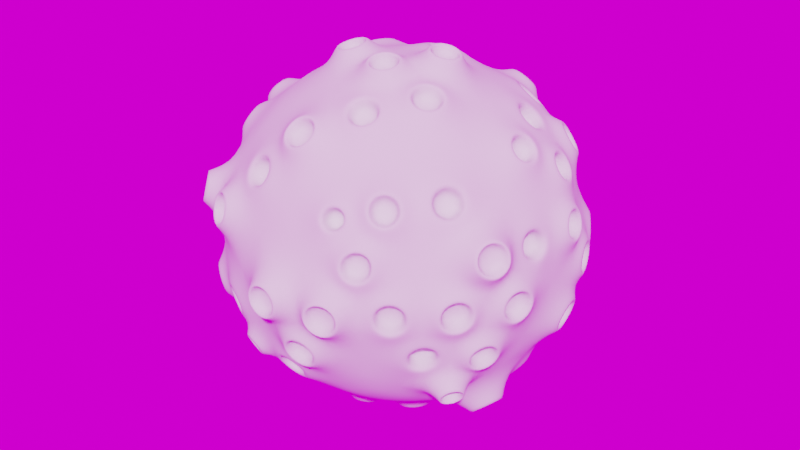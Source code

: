 # Source: Moon_Rock.blend  (saved by Blender 3.1.7; exported with 4.5.12 LTS)
import bpy
from mathutils import Matrix  # noqa: F401  (used for matrix-valued properties, if any)

bpy.ops.wm.read_factory_settings(use_empty=True)
scene = bpy.context.scene
scene.name = 'Scene'

# ---- collections
col_collection = bpy.data.collections.new('Collection'); scene.collection.children.link(col_collection)

# ---- images (referenced by path relative to the original .blend; pixels are not part of the script)
import os
ASSET_DIR = os.environ.get("B2B_ASSET_DIR", "")  # directory of the original .blend (textures are referenced by path, not embedded)
HERE = os.path.dirname(os.path.abspath(__file__))  # packed textures are extracted next to this script under _unpacked/

def load_image(name, relpath, width, height, colorspace="sRGB"):
    """Load a texture the original file referenced (path relative to the .blend, or extracted next to this script)."""
    p = next((c for c in (os.path.join(HERE, relpath), os.path.join(ASSET_DIR, relpath)) if relpath and os.path.exists(c)), "")
    if p:
        img = bpy.data.images.load(p, check_existing=True)
        img.name = name
    else:  # same state as the original file: an image datablock whose file is absent (Cycles renders it pink)
        img = bpy.data.images.new(name, width, height)
        img.source = "FILE"
        img.filepath = "//" + (relpath or name)
    img.colorspace_settings.name = colorspace
    return img
img_fish_eagle_hill_1k_hdr = load_image('fish_eagle_hill_1k.hdr', 'fish_eagle_hill_1k.hdr', 1024, 1024, 'Linear Rec.709')

# ---- materials (node trees are filled in below, after node groups)
mat_material = bpy.data.materials.new('Material')
mat_material.use_transparent_shadow = False

# ---- node groups
ng_warmth__gaffer = bpy.data.node_groups.new('Warmth (Gaffer)', 'ShaderNodeTree')
_s = ng_warmth__gaffer.interface.new_socket(name='Image', in_out='OUTPUT', socket_type='NodeSocketColor')
_s = ng_warmth__gaffer.interface.new_socket(name='Image', in_out='INPUT', socket_type='NodeSocketColor')
_s = ng_warmth__gaffer.interface.new_socket(name='Temp', in_out='INPUT', socket_type='NodeSocketFloat')
_s.min_value = -100.0
_s.max_value = 100.0
_s = ng_warmth__gaffer.interface.new_socket(name='Tint', in_out='INPUT', socket_type='NodeSocketFloat')
_s.min_value = -100.0
_s.max_value = 100.0
_N = ng_warmth__gaffer.nodes; _L = ng_warmth__gaffer.links
n0 = _N.new('NodeGroupInput'); n0.name = 'Group Input'; n0.location = (-70, -478)
n1 = _N.new('NodeGroupOutput'); n1.name = 'Group Output'; n1.location = (1033, -158)
n2 = _N.new('ShaderNodeMath'); n2.name = 'Math'; n2.location = (214, -339)
n2.operation = 'DIVIDE'
n2.inputs[1].default_value = 150.0
n3 = _N.new('ShaderNodeMath'); n3.name = 'Math.001'; n3.location = (407, -336)
n3.inputs[1].default_value = 1.0
n4 = _N.new('ShaderNodeSeparateXYZ'); n4.name = 'Separate XYZ'; n4.location = (408, -168)
n5 = _N.new('ShaderNodeMath'); n5.name = 'Math.002'; n5.location = (627, 85)
n5.operation = 'MULTIPLY'
n6 = _N.new('ShaderNodeMath'); n6.name = 'Math.003'; n6.location = (627, -91)
n6.operation = 'MULTIPLY'
n7 = _N.new('ShaderNodeMath'); n7.name = 'Math.004'; n7.location = (627, -240)
n7.operation = 'DIVIDE'
n8 = _N.new('ShaderNodeMath'); n8.name = 'Math.005'; n8.location = (214, -548)
n8.operation = 'DIVIDE'
n8.inputs[1].default_value = 150.0
n9 = _N.new('ShaderNodeMath'); n9.name = 'Math.006'; n9.location = (407, -529)
n9.inputs[1].default_value = 1.0
n10 = _N.new('ShaderNodeCombineXYZ'); n10.name = 'Combine XYZ'; n10.location = (808, -163)
_L.new(n0.outputs[1], n2.inputs[0])
_L.new(n2.outputs[0], n3.inputs[0])
_L.new(n3.outputs[0], n5.inputs[1])
_L.new(n3.outputs[0], n7.inputs[1])
_L.new(n0.outputs[2], n8.inputs[0])
_L.new(n8.outputs[0], n9.inputs[0])
_L.new(n9.outputs[0], n6.inputs[1])
_L.new(n0.outputs[0], n4.inputs[0])
_L.new(n4.outputs[0], n5.inputs[0])
_L.new(n4.outputs[1], n6.inputs[0])
_L.new(n4.outputs[2], n7.inputs[0])
_L.new(n5.outputs[0], n10.inputs[0])
_L.new(n6.outputs[0], n10.inputs[1])
_L.new(n7.outputs[0], n10.inputs[2])
_L.new(n10.outputs[0], n1.inputs[0])
n1.is_active_output = True
ng_geometry_nodes = bpy.data.node_groups.new('Geometry Nodes', 'GeometryNodeTree')
_s = ng_geometry_nodes.interface.new_socket(name='Geometry', in_out='OUTPUT', socket_type='NodeSocketGeometry')
_s = ng_geometry_nodes.interface.new_socket(name='Geometry', in_out='INPUT', socket_type='NodeSocketGeometry')
ng_geometry_nodes.is_modifier = True
_N = ng_geometry_nodes.nodes; _L = ng_geometry_nodes.links
n0 = _N.new('GeometryNodeStoreNamedAttribute'); n0.name = 'Store Named Attribute'; n0.location = (-50, 8)
n0.data_type = 'FLOAT_VECTOR'
n0.domain = 'CORNER'
n0.inputs[2].default_value = 'UVMap'
n1 = _N.new('NodeGroupOutput'); n1.name = 'Group Output'; n1.location = (1225, 0)
n2 = _N.new('GeometryNodeDualMesh'); n2.name = 'Dual Mesh'; n2.location = (125, 33)
n3 = _N.new('FunctionNodeRandomValue'); n3.name = 'Random Value.001'; n3.location = (-56, -109)
n3.inputs[2].default_value = -1.29
n3.inputs[3].default_value = 1.1
n3.inputs[8].default_value = 5
n4 = _N.new('GeometryNodeMeshIcoSphere'); n4.name = 'Ico Sphere'; n4.location = (-75, 8)
n4.inputs[1].default_value = 3
n5 = _N.new('ShaderNodeMapRange'); n5.name = 'Map Range'; n5.location = (190, -289)
n5.inputs[1].default_value = 0.43
n5.inputs[3].default_value = -0.03
n5.inputs[4].default_value = 1.05
n6 = _N.new('GeometryNodeSetShadeSmooth'); n6.name = 'Set Shade Smooth'; n6.location = (1005, 3)
n7 = _N.new('FunctionNodeRandomValue'); n7.name = 'Random Value'; n7.location = (-109, -329)
n7.inputs[2].default_value = 0.46
n7.inputs[3].default_value = 0.53
n7.inputs[8].default_value = 91
n8 = _N.new('NodeGroupInput'); n8.name = 'Group Input'; n8.location = (-340, 0)
n9 = _N.new('GeometryNodeScaleElements'); n9.name = 'Scale Elements'; n9.location = (585, 160)
n10 = _N.new('GeometryNodeExtrudeMesh'); n10.name = 'Extrude Mesh'; n10.location = (370, 1)
n11 = _N.new('GeometryNodeExtrudeMesh'); n11.name = 'Extrude Mesh.001'; n11.location = (785, 33)
n11.inputs[3].default_value = -0.1
_L.new(n6.outputs[0], n1.inputs[0])
_L.new(n0.outputs[0], n2.inputs[0])
_L.new(n2.outputs[0], n10.inputs[0])
_L.new(n10.outputs[0], n9.inputs[0])
_L.new(n10.outputs[1], n9.inputs[1])
_L.new(n9.outputs[0], n11.inputs[0])
_L.new(n11.outputs[0], n6.inputs[0])
_L.new(n7.outputs[1], n9.inputs[2])
_L.new(n7.outputs[1], n5.inputs[0])
_L.new(n5.outputs[0], n10.inputs[3])
_L.new(n3.outputs[1], n10.inputs[1])
_L.new(n10.outputs[1], n11.inputs[1])
_L.new(n4.outputs[0], n0.inputs[0])
_L.new(n4.outputs[1], n0.inputs[3])
n1.is_active_output = True

# ---- material node trees
mat_material.use_nodes = True; mat_material.node_tree.nodes.clear()
_N = mat_material.node_tree.nodes; _L = mat_material.node_tree.links
n0 = _N.new('ShaderNodeBsdfPrincipled'); n0.name = 'Principled BSDF'; n0.location = (10, 300)
n0.distribution = 'GGX'
n0.subsurface_method = 'RANDOM_WALK_SKIN'
n0.inputs[0].default_value = (0.05404, 0.05404, 0.05404, 1.0)
n0.inputs[1].default_value = 1.0
n0.inputs[3].default_value = 1.45
n0.inputs[27].default_value = (0.0, 0.0, 0.0, 1.0)
n0.inputs[28].default_value = 1.0
n1 = _N.new('ShaderNodeOutputMaterial'); n1.name = 'Material Output'; n1.location = (300, 300)
_L.new(n0.outputs[0], n1.inputs[0])
n1.is_active_output = True

# ---- world
world_world = bpy.data.worlds.new('World'); scene.world = world_world
world_world.use_nodes = True; world_world.node_tree.nodes.clear()
_N = world_world.node_tree.nodes; _L = world_world.node_tree.links
n0 = _N.new('ShaderNodeOutputWorld'); n0.name = 'World Output'; n0.location = (300, 300)
n1 = _N.new('ShaderNodeBackground'); n1.name = 'Background'; n1.location = (10, 300)
n1.inputs[0].default_value = (0.05088, 0.05088, 0.05088, 1.0)
n2 = _N.new('ShaderNodeTexEnvironment'); n2.name = 'HDRIHandler_ShaderNodeTexEnvironment'; n2.location = (-568, 92)
n2.image = img_fish_eagle_hill_1k_hdr
n3 = _N.new('ShaderNodeTexCoord'); n3.name = 'HDRIHandler_ShaderNodeTexCoord'; n3.location = (-951, 100)
n4 = _N.new('ShaderNodeMapping'); n4.name = 'HDRIHandler_ShaderNodeMapping'; n4.location = (-760, 141)
n4.mute = True
n5 = _N.new('ShaderNodeGroup'); n5.name = 'HDRIHandler_Warmth'; n5.location = (-262, 73)
n5.mute = True
n5.node_tree = ng_warmth__gaffer
n5.inputs[1].default_value = 0.0
n5.inputs[2].default_value = 0.0
n6 = _N.new('ShaderNodeGamma'); n6.name = 'HDRIHandler_ShaderNodeGamma'; n6.location = (-72, 60)
n6.mute = True
n7 = _N.new('ShaderNodeHueSaturation'); n7.name = 'HDRIHandler_ShaderNodeHueSaturation'; n7.location = (118, 81)
n7.mute = True
n8 = _N.new('ShaderNodeBackground'); n8.name = 'HDRIHandler_ShaderNodeBackground'; n8.location = (318, 48)
_L.new(n3.outputs[0], n4.inputs[0])
_L.new(n4.outputs[0], n2.inputs[0])
_L.new(n2.outputs[0], n5.inputs[0])
_L.new(n5.outputs[0], n6.inputs[0])
_L.new(n6.outputs[0], n7.inputs[4])
_L.new(n7.outputs[0], n8.inputs[0])
_L.new(n8.outputs[0], n0.inputs[0])
n0.is_active_output = True
world_world.color = (0.05088, 0.05088, 0.05088)
world_world.use_sun_shadow = False
world_world.sun_shadow_jitter_overblur = 0.0

# ---- meshes
me_icosphere = bpy.data.meshes.new('Icosphere')
me_icosphere.from_pydata([(0.0, 0.0, -1.0), (0.7236, -0.5257, -0.4472), (-0.2764, -0.8506, -0.4472), (-0.8944, 0.0, -0.4472), (-0.2764, 0.8506, -0.4472), (0.7236, 0.5257, -0.4472), (0.2764, -0.8506, 0.4472), (-0.7236, -0.5257, 0.4472), (-0.7236, 0.5257, 0.4472), (0.2764, 0.8506, 0.4472), (0.8944, 0.0, 0.4472), (0.0, 0.0, 1.0), (-0.1625, -0.5, -0.8507), (0.4253, -0.309, -0.8507), (0.2629, -0.809, -0.5257), (0.8506, 0.0, -0.5257), (0.4253, 0.309, -0.8507), (-0.5257, 0.0, -0.8507), (-0.6882, -0.5, -0.5257), (-0.1625, 0.5, -0.8507), (-0.6882, 0.5, -0.5257), (0.2629, 0.809, -0.5257), (0.9511, -0.309, 0.0), (0.9511, 0.309, 0.0), (0.0, -1.0, 0.0), (0.5878, -0.809, 0.0), (-0.9511, -0.309, 0.0), (-0.5878, -0.809, 0.0), (-0.5878, 0.809, 0.0), (-0.9511, 0.309, 0.0), (0.5878, 0.809, 0.0), (0.0, 1.0, 0.0), (0.6882, -0.5, 0.5257), (-0.2629, -0.809, 0.5257), (-0.8506, 0.0, 0.5257), (-0.2629, 0.809, 0.5257), (0.6882, 0.5, 0.5257), (0.1625, -0.5, 0.8507), (0.5257, 0.0, 0.8507), (-0.4253, -0.309, 0.8507), (-0.4253, 0.309, 0.8507), (0.1625, 0.5, 0.8507)], [], [(0, 13, 12), (1, 13, 15), (0, 12, 17), (0, 17, 19), (0, 19, 16), (1, 15, 22), (2, 14, 24), (3, 18, 26), (4, 20, 28), (5, 21, 30), (1, 22, 25), (2, 24, 27), (3, 26, 29), (4, 28, 31), (5, 30, 23), (6, 32, 37), (7, 33, 39), (8, 34, 40), (9, 35, 41), (10, 36, 38), (38, 41, 11), (38, 36, 41), (36, 9, 41), (41, 40, 11), (41, 35, 40), (35, 8, 40), (40, 39, 11), (40, 34, 39), (34, 7, 39), (39, 37, 11), (39, 33, 37), (33, 6, 37), (37, 38, 11), (37, 32, 38), (32, 10, 38), (23, 36, 10), (23, 30, 36), (30, 9, 36), (31, 35, 9), (31, 28, 35), (28, 8, 35), (29, 34, 8), (29, 26, 34), (26, 7, 34), (27, 33, 7), (27, 24, 33), (24, 6, 33), (25, 32, 6), (25, 22, 32), (22, 10, 32), (30, 31, 9), (30, 21, 31), (21, 4, 31), (28, 29, 8), (28, 20, 29), (20, 3, 29), (26, 27, 7), (26, 18, 27), (18, 2, 27), (24, 25, 6), (24, 14, 25), (14, 1, 25), (22, 23, 10), (22, 15, 23), (15, 5, 23), (16, 21, 5), (16, 19, 21), (19, 4, 21), (19, 20, 4), (19, 17, 20), (17, 3, 20), (17, 18, 3), (17, 12, 18), (12, 2, 18), (15, 16, 5), (15, 13, 16), (13, 0, 16), (12, 14, 2), (12, 13, 14), (13, 1, 14)])
me_icosphere.polygons.foreach_set('use_smooth', [True] * 80)
_uv = me_icosphere.uv_layers.new(name='UVMap')
_uv.uv.foreach_set('vector', [0.1818, 0.0, 0.2273, 0.07873, 0.1364, 0.07873, 0.2727, 0.1575, 0.3182, 0.07873, 0.3636, 0.1575, 0.9091, 0.0, 0.9545, 0.07873, 0.8636, 0.07873, 0.7273, 0.0, 0.7727, 0.07873, 0.6818, 0.07873, 0.5455, 0.0, 0.5909, 0.07873, 0.5, 0.07873, 0.2727, 0.1575, 0.3636, 0.1575, 0.3182, 0.2362, 0.09091, 0.1575, 0.1818, 0.1575, 0.1364, 0.2362, 0.8182, 0.1575, 0.9091, 0.1575, 0.8636, 0.2362, 0.6364, 0.1575, 0.7273, 0.1575, 0.6818, 0.2362, 0.4545, 0.1575, 0.5455, 0.1575, 0.5, 0.2362, 0.2727, 0.1575, 0.3182, 0.2362, 0.2273, 0.2362, 0.09091, 0.1575, 0.1364, 0.2362, 0.04546, 0.2362, 0.8182, 0.1575, 0.8636, 0.2362, 0.7727, 0.2362, 0.6364, 0.1575, 0.6818, 0.2362, 0.5909, 0.2362, 0.4545, 0.1575, 0.5, 0.2362, 0.4091, 0.2362, 0.1818, 0.3149, 0.2727, 0.3149, 0.2273, 0.3937, 0.0, 0.3149, 0.09091, 0.3149, 0.04546, 0.3937, 0.7273, 0.3149, 0.8182, 0.3149, 0.7727, 0.3937, 0.5455, 0.3149, 0.6364, 0.3149, 0.5909, 0.3937, 0.3636, 0.3149, 0.4545, 0.3149, 0.4091, 0.3937, 0.4091, 0.3937, 0.5, 0.3937, 0.4545, 0.4724, 0.4091, 0.3937, 0.4545, 0.3149, 0.5, 0.3937, 0.4545, 0.3149, 0.5455, 0.3149, 0.5, 0.3937, 0.5909, 0.3937, 0.6818, 0.3937, 0.6364, 0.4724, 0.5909, 0.3937, 0.6364, 0.3149, 0.6818, 0.3937, 0.6364, 0.3149, 0.7273, 0.3149, 0.6818, 0.3937, 0.7727, 0.3937, 0.8636, 0.3937, 0.8182, 0.4724, 0.7727, 0.3937, 0.8182, 0.3149, 0.8636, 0.3937, 0.8182, 0.3149, 0.9091, 0.3149, 0.8636, 0.3937, 0.04546, 0.3937, 0.1364, 0.3937, 0.09091, 0.4724, 0.04546, 0.3937, 0.09091, 0.3149, 0.1364, 0.3937, 0.09091, 0.3149, 0.1818, 0.3149, 0.1364, 0.3937, 0.2273, 0.3937, 0.3182, 0.3937, 0.2727, 0.4724, 0.2273, 0.3937, 0.2727, 0.3149, 0.3182, 0.3937, 0.2727, 0.3149, 0.3636, 0.3149, 0.3182, 0.3937, 0.4091, 0.2362, 0.4545, 0.3149, 0.3636, 0.3149, 0.4091, 0.2362, 0.5, 0.2362, 0.4545, 0.3149, 0.5, 0.2362, 0.5455, 0.3149, 0.4545, 0.3149, 0.5909, 0.2362, 0.6364, 0.3149, 0.5455, 0.3149, 0.5909, 0.2362, 0.6818, 0.2362, 0.6364, 0.3149, 0.6818, 0.2362, 0.7273, 0.3149, 0.6364, 0.3149, 0.7727, 0.2362, 0.8182, 0.3149, 0.7273, 0.3149, 0.7727, 0.2362, 0.8636, 0.2362, 0.8182, 0.3149, 0.8636, 0.2362, 0.9091, 0.3149, 0.8182, 0.3149, 0.04546, 0.2362, 0.09091, 0.3149, 0.0, 0.3149, 0.04546, 0.2362, 0.1364, 0.2362, 0.09091, 0.3149, 0.1364, 0.2362, 0.1818, 0.3149, 0.09091, 0.3149, 0.2273, 0.2362, 0.2727, 0.3149, 0.1818, 0.3149, 0.2273, 0.2362, 0.3182, 0.2362, 0.2727, 0.3149, 0.3182, 0.2362, 0.3636, 0.3149, 0.2727, 0.3149, 0.5, 0.2362, 0.5909, 0.2362, 0.5455, 0.3149, 0.5, 0.2362, 0.5455, 0.1575, 0.5909, 0.2362, 0.5455, 0.1575, 0.6364, 0.1575, 0.5909, 0.2362, 0.6818, 0.2362, 0.7727, 0.2362, 0.7273, 0.3149, 0.6818, 0.2362, 0.7273, 0.1575, 0.7727, 0.2362, 0.7273, 0.1575, 0.8182, 0.1575, 0.7727, 0.2362, 0.8636, 0.2362, 0.9545, 0.2362, 0.9091, 0.3149, 0.8636, 0.2362, 0.9091, 0.1575, 0.9545, 0.2362, 0.9091, 0.1575, 1.0, 0.1575, 0.9545, 0.2362, 0.1364, 0.2362, 0.2273, 0.2362, 0.1818, 0.3149, 0.1364, 0.2362, 0.1818, 0.1575, 0.2273, 0.2362, 0.1818, 0.1575, 0.2727, 0.1575, 0.2273, 0.2362, 0.3182, 0.2362, 0.4091, 0.2362, 0.3636, 0.3149, 0.3182, 0.2362, 0.3636, 0.1575, 0.4091, 0.2362, 0.3636, 0.1575, 0.4545, 0.1575, 0.4091, 0.2362, 0.5, 0.07873, 0.5455, 0.1575, 0.4545, 0.1575, 0.5, 0.07873, 0.5909, 0.07873, 0.5455, 0.1575, 0.5909, 0.07873, 0.6364, 0.1575, 0.5455, 0.1575, 0.6818, 0.07873, 0.7273, 0.1575, 0.6364, 0.1575, 0.6818, 0.07873, 0.7727, 0.07873, 0.7273, 0.1575, 0.7727, 0.07873, 0.8182, 0.1575, 0.7273, 0.1575, 0.8636, 0.07873, 0.9091, 0.1575, 0.8182, 0.1575, 0.8636, 0.07873, 0.9545, 0.07873, 0.9091, 0.1575, 0.9545, 0.07873, 1.0, 0.1575, 0.9091, 0.1575, 0.3636, 0.1575, 0.4091, 0.07873, 0.4545, 0.1575, 0.3636, 0.1575, 0.3182, 0.07873, 0.4091, 0.07873, 0.3182, 0.07873, 0.3636, 0.0, 0.4091, 0.07873, 0.1364, 0.07873, 0.1818, 0.1575, 0.09091, 0.1575, 0.1364, 0.07873, 0.2273, 0.07873, 0.1818, 0.1575, 0.2273, 0.07873, 0.2727, 0.1575, 0.1818, 0.1575])
me_icosphere.materials.append(mat_material)
me_icosphere.use_remesh_fix_poles = True
me_icosphere.use_remesh_preserve_attributes = False
me_icosphere.update()

# ---- objects
ob_icosphere = bpy.data.objects.new('Icosphere', me_icosphere)

# ---- transforms, parenting, visibility, modifiers, constraints
ob_icosphere.location = (0.0, 0.0, 0.0)
_m = ob_icosphere.modifiers.new('GeometryNodes', 'NODES')
_m.node_group = ng_geometry_nodes
_m = ob_icosphere.modifiers.new('Subdivision', 'SUBSURF')

# ---- collection membership
col_collection.objects.link(ob_icosphere)

# ---- scene / render settings (as saved in the file)
scene.frame_start = 1; scene.frame_end = 199; scene.frame_set(1)
scene.render.engine = 'BLENDER_EEVEE_NEXT'
scene.render.image_settings.color_depth = '16'
scene.render.image_settings.compression = 5
scene.render.film_transparent = True
scene.cycles.use_denoising = False
scene.cycles.sampling_pattern = 'TABULATED_SOBOL'
scene.cycles.use_light_tree = False
scene.view_settings.view_transform = 'Filmic'
bpy.context.view_layer.update()

# ---- added for rendering (the .blend has no active camera and no usable light): camera, sun
cam_auto = bpy.data.cameras.new('AutoCamera')
cam_auto.lens = 50.0
cam_auto.sensor_width = 36.0
cam_auto.clip_end = 1000.0
ob_auto_camera = bpy.data.objects.new('AutoCamera', cam_auto)
scene.collection.objects.link(ob_auto_camera)
ob_auto_camera.location = (3.46439, -4.18569, 2.77565)
ob_auto_camera.rotation_euler = (1.09748, -7.21219e-08, 0.694738)
scene.camera = ob_auto_camera
light_auto_sun = bpy.data.lights.new('AutoSun', 'SUN')
light_auto_sun.energy = 3.0
light_auto_sun.angle = 0.0523599
ob_auto_sun = bpy.data.objects.new('AutoSun', light_auto_sun)
scene.collection.objects.link(ob_auto_sun)
ob_auto_sun.rotation_euler = (0.872665, 0.174533, 0.523599)
bpy.context.view_layer.update()
